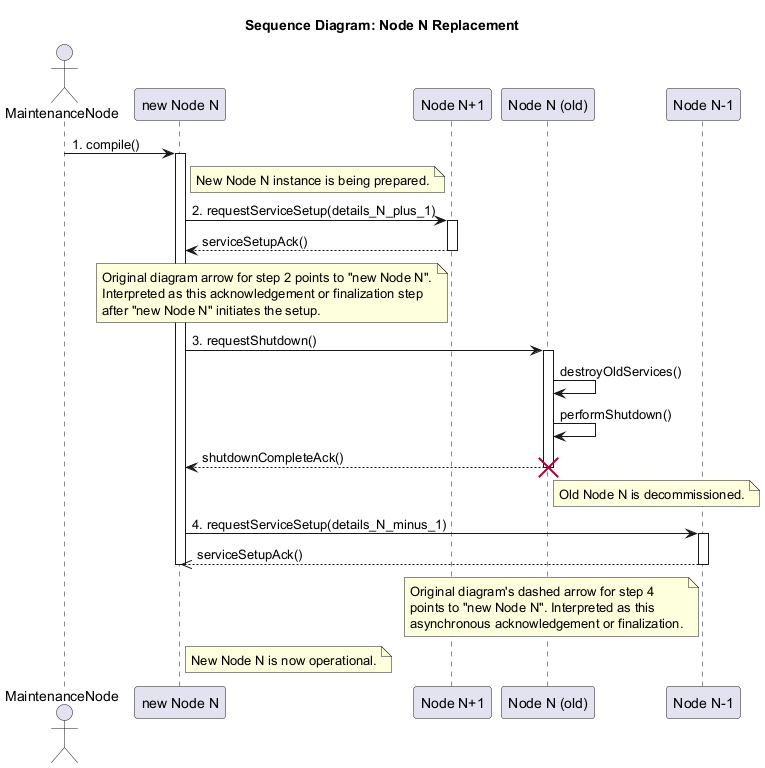

The diagram above was rendered by PlantUML. Its source (embedded in the PNG):
@startuml
title Sequence Diagram: Node N Replacement

actor Maintainer as "MaintenanceNode"
participant NewNodeN as "new Node N"
participant NodeNplus1 as "Node N+1"
participant OldNodeN as "Node N (old)"
participant NodeNminus1 as "Node N-1"

Maintainer -> NewNodeN : 1. compile()
activate NewNodeN
note right of NewNodeN : New Node N instance is being prepared.

NewNodeN -> NodeNplus1 : 2. requestServiceSetup(details_N_plus_1)
activate NodeNplus1
NodeNplus1 --> NewNodeN : serviceSetupAck()
deactivate NodeNplus1
note left of NodeNplus1
  Original diagram arrow for step 2 points to "new Node N".
  Interpreted as this acknowledgement or finalization step
  after "new Node N" initiates the setup.
end note

NewNodeN -> OldNodeN : 3. requestShutdown()
activate OldNodeN
OldNodeN -> OldNodeN : destroyOldServices()
OldNodeN -> OldNodeN : performShutdown()
OldNodeN --> NewNodeN : shutdownCompleteAck()
deactivate OldNodeN
destroy OldNodeN
note right of OldNodeN
  Old Node N is decommissioned.
end note

NewNodeN -> NodeNminus1 : 4. requestServiceSetup(details_N_minus_1)
activate NodeNminus1
NodeNminus1 -->> NewNodeN : serviceSetupAck()
deactivate NodeNminus1
note left of NodeNminus1
  Original diagram's dashed arrow for step 4
  points to "new Node N". Interpreted as this
  asynchronous acknowledgement or finalization.
end note

deactivate NewNodeN
note right of NewNodeN : New Node N is now operational.

@enduml